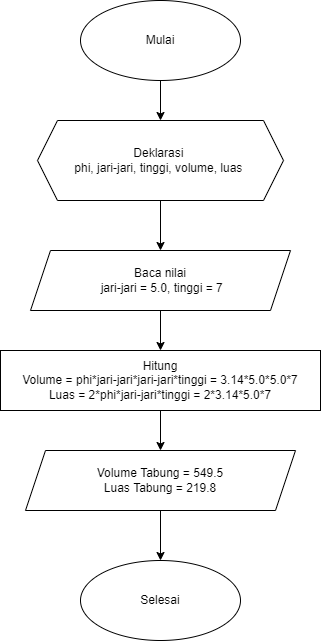

The diagram above was exported from draw.io. Its source (the exported page's mxGraphModel, read from the mxfile embedded in the PNG):
<mxGraphModel dx="868" dy="425" grid="1" gridSize="10" guides="1" tooltips="1" connect="1" arrows="1" fold="1" page="1" pageScale="1" pageWidth="827" pageHeight="1169" math="0" shadow="0">
  <root>
    <mxCell id="WIyWlLk6GJQsqaUBKTNV-0" />
    <mxCell id="WIyWlLk6GJQsqaUBKTNV-1" parent="WIyWlLk6GJQsqaUBKTNV-0" />
    <mxCell id="pPpzfc4e26jHkdZqe_Qt-13" value="" style="edgeStyle=orthogonalEdgeStyle;rounded=0;orthogonalLoop=1;jettySize=auto;html=1;" parent="WIyWlLk6GJQsqaUBKTNV-1" source="pPpzfc4e26jHkdZqe_Qt-0" target="pPpzfc4e26jHkdZqe_Qt-3" edge="1">
      <mxGeometry relative="1" as="geometry" />
    </mxCell>
    <mxCell id="pPpzfc4e26jHkdZqe_Qt-0" value="Deklarasi &lt;br&gt;phi, jari-jari, tinggi, volume, luas&amp;nbsp;" style="shape=hexagon;perimeter=hexagonPerimeter2;whiteSpace=wrap;html=1;fixedSize=1;" parent="WIyWlLk6GJQsqaUBKTNV-1" vertex="1">
      <mxGeometry x="272" y="140" width="246" height="80" as="geometry" />
    </mxCell>
    <mxCell id="pPpzfc4e26jHkdZqe_Qt-14" value="" style="edgeStyle=orthogonalEdgeStyle;rounded=0;orthogonalLoop=1;jettySize=auto;html=1;" parent="WIyWlLk6GJQsqaUBKTNV-1" source="pPpzfc4e26jHkdZqe_Qt-3" target="pPpzfc4e26jHkdZqe_Qt-7" edge="1">
      <mxGeometry relative="1" as="geometry" />
    </mxCell>
    <mxCell id="pPpzfc4e26jHkdZqe_Qt-3" value="Baca nilai&lt;br&gt;&amp;nbsp;jari-jari = 5.0, tinggi = 7" style="shape=parallelogram;perimeter=parallelogramPerimeter;whiteSpace=wrap;html=1;fixedSize=1;" parent="WIyWlLk6GJQsqaUBKTNV-1" vertex="1">
      <mxGeometry x="265" y="270" width="260" height="60" as="geometry" />
    </mxCell>
    <mxCell id="pPpzfc4e26jHkdZqe_Qt-12" value="" style="edgeStyle=orthogonalEdgeStyle;rounded=0;orthogonalLoop=1;jettySize=auto;html=1;" parent="WIyWlLk6GJQsqaUBKTNV-1" source="pPpzfc4e26jHkdZqe_Qt-4" target="pPpzfc4e26jHkdZqe_Qt-0" edge="1">
      <mxGeometry relative="1" as="geometry" />
    </mxCell>
    <mxCell id="pPpzfc4e26jHkdZqe_Qt-4" value="Mulai" style="ellipse;whiteSpace=wrap;html=1;" parent="WIyWlLk6GJQsqaUBKTNV-1" vertex="1">
      <mxGeometry x="315" y="20" width="160" height="80" as="geometry" />
    </mxCell>
    <mxCell id="pPpzfc4e26jHkdZqe_Qt-15" value="" style="edgeStyle=orthogonalEdgeStyle;rounded=0;orthogonalLoop=1;jettySize=auto;html=1;" parent="WIyWlLk6GJQsqaUBKTNV-1" source="pPpzfc4e26jHkdZqe_Qt-7" target="pPpzfc4e26jHkdZqe_Qt-9" edge="1">
      <mxGeometry relative="1" as="geometry" />
    </mxCell>
    <mxCell id="pPpzfc4e26jHkdZqe_Qt-7" value="Hitung&lt;br&gt;Volume = phi*jari-jari*jari-jari*tinggi = 3.14*5.0*5.0*7&lt;br&gt;Luas = 2*phi*jari-jari*tinggi = 2*3.14*5.0*7" style="rounded=0;whiteSpace=wrap;html=1;" parent="WIyWlLk6GJQsqaUBKTNV-1" vertex="1">
      <mxGeometry x="235" y="370" width="320" height="60" as="geometry" />
    </mxCell>
    <mxCell id="pPpzfc4e26jHkdZqe_Qt-16" value="" style="edgeStyle=orthogonalEdgeStyle;rounded=0;orthogonalLoop=1;jettySize=auto;html=1;" parent="WIyWlLk6GJQsqaUBKTNV-1" source="pPpzfc4e26jHkdZqe_Qt-9" target="pPpzfc4e26jHkdZqe_Qt-10" edge="1">
      <mxGeometry relative="1" as="geometry" />
    </mxCell>
    <mxCell id="pPpzfc4e26jHkdZqe_Qt-9" value="Volume Tabung = 549.5&lt;br&gt;Luas Tabung = 219.8" style="shape=parallelogram;perimeter=parallelogramPerimeter;whiteSpace=wrap;html=1;fixedSize=1;" parent="WIyWlLk6GJQsqaUBKTNV-1" vertex="1">
      <mxGeometry x="260" y="470" width="270" height="60" as="geometry" />
    </mxCell>
    <mxCell id="pPpzfc4e26jHkdZqe_Qt-10" value="Selesai" style="ellipse;whiteSpace=wrap;html=1;" parent="WIyWlLk6GJQsqaUBKTNV-1" vertex="1">
      <mxGeometry x="315" y="580" width="160" height="80" as="geometry" />
    </mxCell>
  </root>
</mxGraphModel>